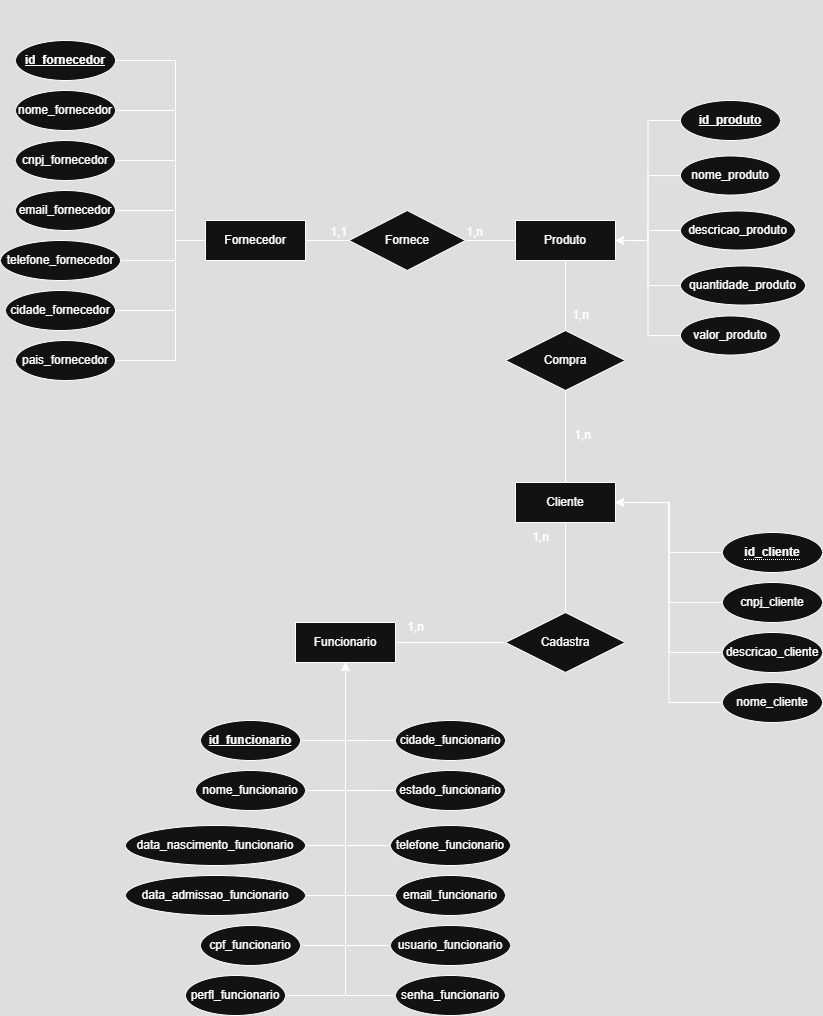

The diagram above was exported from draw.io. Its source (the exported page's mxGraphModel, read from the mxfile embedded in the PNG):
<mxGraphModel dx="978" dy="1711" grid="1" gridSize="10" guides="1" tooltips="1" connect="1" arrows="1" fold="1" page="1" pageScale="1" pageWidth="827" pageHeight="1169" math="0" shadow="0">
  <root>
    <mxCell id="0" />
    <mxCell id="1" parent="0" />
    <mxCell id="YIK0u-6oTjJTBPUymEgv-2" value="Fornecedor" style="whiteSpace=wrap;html=1;align=center;" parent="1" vertex="1">
      <mxGeometry x="210" y="210" width="100" height="40" as="geometry" />
    </mxCell>
    <mxCell id="YIK0u-6oTjJTBPUymEgv-3" value="nome_fornecedor" style="ellipse;whiteSpace=wrap;html=1;align=center;" parent="1" vertex="1">
      <mxGeometry x="20" y="80" width="100" height="40" as="geometry" />
    </mxCell>
    <mxCell id="YIK0u-6oTjJTBPUymEgv-4" value="&lt;b&gt;id_fornecedor&lt;/b&gt;" style="ellipse;whiteSpace=wrap;html=1;align=center;fontStyle=4;" parent="1" vertex="1">
      <mxGeometry x="20" y="30" width="100" height="40" as="geometry" />
    </mxCell>
    <mxCell id="YIK0u-6oTjJTBPUymEgv-5" value="cnpj_fornecedor" style="ellipse;whiteSpace=wrap;html=1;align=center;" parent="1" vertex="1">
      <mxGeometry x="20" y="130" width="100" height="40" as="geometry" />
    </mxCell>
    <mxCell id="YIK0u-6oTjJTBPUymEgv-6" value="email_fornecedor" style="ellipse;whiteSpace=wrap;html=1;align=center;" parent="1" vertex="1">
      <mxGeometry x="20" y="180" width="100" height="40" as="geometry" />
    </mxCell>
    <mxCell id="YIK0u-6oTjJTBPUymEgv-7" value="telefone_fornecedor" style="ellipse;whiteSpace=wrap;html=1;align=center;" parent="1" vertex="1">
      <mxGeometry x="5" y="230" width="120" height="40" as="geometry" />
    </mxCell>
    <mxCell id="YIK0u-6oTjJTBPUymEgv-8" value="cidade_fornecedor" style="ellipse;whiteSpace=wrap;html=1;align=center;" parent="1" vertex="1">
      <mxGeometry x="10" y="280" width="110" height="40" as="geometry" />
    </mxCell>
    <mxCell id="YIK0u-6oTjJTBPUymEgv-9" value="pais_fornecedor" style="ellipse;whiteSpace=wrap;html=1;align=center;" parent="1" vertex="1">
      <mxGeometry x="20" y="330" width="100" height="40" as="geometry" />
    </mxCell>
    <mxCell id="YIK0u-6oTjJTBPUymEgv-10" value="" style="endArrow=none;html=1;rounded=0;entryX=0;entryY=0.5;entryDx=0;entryDy=0;" parent="1" target="YIK0u-6oTjJTBPUymEgv-2" edge="1">
      <mxGeometry relative="1" as="geometry">
        <mxPoint x="120" y="50" as="sourcePoint" />
        <mxPoint x="270" y="49.5" as="targetPoint" />
        <Array as="points">
          <mxPoint x="180" y="50" />
          <mxPoint x="180" y="230" />
        </Array>
      </mxGeometry>
    </mxCell>
    <mxCell id="YIK0u-6oTjJTBPUymEgv-11" value="" style="endArrow=none;html=1;rounded=0;entryX=0;entryY=0.5;entryDx=0;entryDy=0;" parent="1" target="YIK0u-6oTjJTBPUymEgv-2" edge="1">
      <mxGeometry relative="1" as="geometry">
        <mxPoint x="120" y="100" as="sourcePoint" />
        <mxPoint x="270" y="99.5" as="targetPoint" />
        <Array as="points">
          <mxPoint x="180" y="100" />
          <mxPoint x="180" y="230" />
        </Array>
      </mxGeometry>
    </mxCell>
    <mxCell id="YIK0u-6oTjJTBPUymEgv-20" value="Produto" style="whiteSpace=wrap;html=1;align=center;" parent="1" vertex="1">
      <mxGeometry x="520" y="210" width="100" height="40" as="geometry" />
    </mxCell>
    <mxCell id="YIK0u-6oTjJTBPUymEgv-38" value="" style="group" parent="1" vertex="1" connectable="0">
      <mxGeometry x="680" y="-10" width="130" height="430" as="geometry" />
    </mxCell>
    <mxCell id="YIK0u-6oTjJTBPUymEgv-27" value="nome_produto" style="ellipse;whiteSpace=wrap;html=1;align=center;" parent="YIK0u-6oTjJTBPUymEgv-38" vertex="1">
      <mxGeometry x="5" y="155.46181818181816" width="100" height="39.09090909090909" as="geometry" />
    </mxCell>
    <mxCell id="YIK0u-6oTjJTBPUymEgv-28" value="descricao_produto" style="ellipse;whiteSpace=wrap;html=1;align=center;" parent="YIK0u-6oTjJTBPUymEgv-38" vertex="1">
      <mxGeometry x="5" y="210.46" width="115" height="39.09" as="geometry" />
    </mxCell>
    <mxCell id="YIK0u-6oTjJTBPUymEgv-29" value="quantidade_produto" style="ellipse;whiteSpace=wrap;html=1;align=center;" parent="YIK0u-6oTjJTBPUymEgv-38" vertex="1">
      <mxGeometry x="5" y="265.46" width="125" height="39.09" as="geometry" />
    </mxCell>
    <mxCell id="YIK0u-6oTjJTBPUymEgv-30" value="valor_produto" style="ellipse;whiteSpace=wrap;html=1;align=center;" parent="YIK0u-6oTjJTBPUymEgv-38" vertex="1">
      <mxGeometry x="5" y="315.45727272727277" width="100" height="39.09090909090909" as="geometry" />
    </mxCell>
    <mxCell id="QVi1ZL5WAhnoYoacHHms-16" value="&lt;strong&gt;id_produto&lt;/strong&gt;" style="ellipse;whiteSpace=wrap;html=1;align=center;fontStyle=4;" parent="YIK0u-6oTjJTBPUymEgv-38" vertex="1">
      <mxGeometry x="5" y="100" width="100" height="40" as="geometry" />
    </mxCell>
    <mxCell id="YIK0u-6oTjJTBPUymEgv-44" value="Funcionario" style="whiteSpace=wrap;html=1;align=center;" parent="1" vertex="1">
      <mxGeometry x="300" y="612" width="100" height="40" as="geometry" />
    </mxCell>
    <mxCell id="YIK0u-6oTjJTBPUymEgv-99" style="edgeStyle=orthogonalEdgeStyle;rounded=0;orthogonalLoop=1;jettySize=auto;html=1;entryX=0.5;entryY=1;entryDx=0;entryDy=0;exitX=1;exitY=0.5;exitDx=0;exitDy=0;" parent="1" source="YIK0u-6oTjJTBPUymEgv-45" target="YIK0u-6oTjJTBPUymEgv-44" edge="1">
      <mxGeometry relative="1" as="geometry" />
    </mxCell>
    <mxCell id="YIK0u-6oTjJTBPUymEgv-45" value="&lt;b&gt;id_funcionario&lt;/b&gt;" style="ellipse;whiteSpace=wrap;html=1;align=center;fontStyle=4;" parent="1" vertex="1">
      <mxGeometry x="205" y="710" width="100" height="40" as="geometry" />
    </mxCell>
    <mxCell id="YIK0u-6oTjJTBPUymEgv-101" style="edgeStyle=orthogonalEdgeStyle;rounded=0;orthogonalLoop=1;jettySize=auto;html=1;entryX=0.5;entryY=1;entryDx=0;entryDy=0;exitX=1;exitY=0.5;exitDx=0;exitDy=0;" parent="1" source="YIK0u-6oTjJTBPUymEgv-47" target="YIK0u-6oTjJTBPUymEgv-44" edge="1">
      <mxGeometry relative="1" as="geometry" />
    </mxCell>
    <mxCell id="YIK0u-6oTjJTBPUymEgv-47" value="nome_funcionario" style="ellipse;whiteSpace=wrap;html=1;align=center;" parent="1" vertex="1">
      <mxGeometry x="200" y="760" width="110" height="40" as="geometry" />
    </mxCell>
    <mxCell id="YIK0u-6oTjJTBPUymEgv-102" style="edgeStyle=orthogonalEdgeStyle;rounded=0;orthogonalLoop=1;jettySize=auto;html=1;entryX=0.5;entryY=1;entryDx=0;entryDy=0;exitX=1;exitY=0.5;exitDx=0;exitDy=0;" parent="1" source="YIK0u-6oTjJTBPUymEgv-48" target="YIK0u-6oTjJTBPUymEgv-44" edge="1">
      <mxGeometry relative="1" as="geometry" />
    </mxCell>
    <mxCell id="YIK0u-6oTjJTBPUymEgv-48" value="data_nascimento_funcionario" style="ellipse;whiteSpace=wrap;html=1;align=center;" parent="1" vertex="1">
      <mxGeometry x="130" y="815" width="180" height="40" as="geometry" />
    </mxCell>
    <mxCell id="YIK0u-6oTjJTBPUymEgv-104" style="edgeStyle=orthogonalEdgeStyle;rounded=0;orthogonalLoop=1;jettySize=auto;html=1;entryX=0.5;entryY=1;entryDx=0;entryDy=0;exitX=1;exitY=0.5;exitDx=0;exitDy=0;" parent="1" source="YIK0u-6oTjJTBPUymEgv-49" target="YIK0u-6oTjJTBPUymEgv-44" edge="1">
      <mxGeometry relative="1" as="geometry" />
    </mxCell>
    <mxCell id="YIK0u-6oTjJTBPUymEgv-49" value="cpf_funcionario" style="ellipse;whiteSpace=wrap;html=1;align=center;" parent="1" vertex="1">
      <mxGeometry x="205" y="915" width="100" height="40" as="geometry" />
    </mxCell>
    <mxCell id="YIK0u-6oTjJTBPUymEgv-103" style="edgeStyle=orthogonalEdgeStyle;rounded=0;orthogonalLoop=1;jettySize=auto;html=1;entryX=0.5;entryY=1;entryDx=0;entryDy=0;exitX=1;exitY=0.5;exitDx=0;exitDy=0;" parent="1" source="YIK0u-6oTjJTBPUymEgv-50" target="YIK0u-6oTjJTBPUymEgv-44" edge="1">
      <mxGeometry relative="1" as="geometry" />
    </mxCell>
    <mxCell id="YIK0u-6oTjJTBPUymEgv-50" value="data_admissao_funcionario" style="ellipse;whiteSpace=wrap;html=1;align=center;" parent="1" vertex="1">
      <mxGeometry x="130" y="865" width="180" height="40" as="geometry" />
    </mxCell>
    <mxCell id="YIK0u-6oTjJTBPUymEgv-91" style="edgeStyle=orthogonalEdgeStyle;rounded=0;orthogonalLoop=1;jettySize=auto;html=1;entryX=0.5;entryY=1;entryDx=0;entryDy=0;exitX=0;exitY=0.5;exitDx=0;exitDy=0;" parent="1" source="YIK0u-6oTjJTBPUymEgv-51" target="YIK0u-6oTjJTBPUymEgv-44" edge="1">
      <mxGeometry relative="1" as="geometry">
        <mxPoint x="355" y="660" as="targetPoint" />
      </mxGeometry>
    </mxCell>
    <mxCell id="YIK0u-6oTjJTBPUymEgv-51" value="estado_funcionario" style="ellipse;whiteSpace=wrap;html=1;align=center;" parent="1" vertex="1">
      <mxGeometry x="400" y="760" width="110" height="40" as="geometry" />
    </mxCell>
    <mxCell id="YIK0u-6oTjJTBPUymEgv-90" style="edgeStyle=orthogonalEdgeStyle;rounded=0;orthogonalLoop=1;jettySize=auto;html=1;entryX=0.5;entryY=1;entryDx=0;entryDy=0;exitX=0;exitY=0.5;exitDx=0;exitDy=0;" parent="1" source="YIK0u-6oTjJTBPUymEgv-52" target="YIK0u-6oTjJTBPUymEgv-44" edge="1">
      <mxGeometry relative="1" as="geometry" />
    </mxCell>
    <mxCell id="YIK0u-6oTjJTBPUymEgv-52" value="cidade_funcionario" style="ellipse;whiteSpace=wrap;html=1;align=center;" parent="1" vertex="1">
      <mxGeometry x="400" y="710" width="110" height="40" as="geometry" />
    </mxCell>
    <mxCell id="YIK0u-6oTjJTBPUymEgv-105" style="edgeStyle=orthogonalEdgeStyle;rounded=0;orthogonalLoop=1;jettySize=auto;html=1;entryX=0.5;entryY=1;entryDx=0;entryDy=0;exitX=0;exitY=0.5;exitDx=0;exitDy=0;" parent="1" source="YIK0u-6oTjJTBPUymEgv-53" target="YIK0u-6oTjJTBPUymEgv-44" edge="1">
      <mxGeometry relative="1" as="geometry">
        <Array as="points">
          <mxPoint x="350" y="985" />
        </Array>
      </mxGeometry>
    </mxCell>
    <mxCell id="YIK0u-6oTjJTBPUymEgv-53" value="senha_funcionario" style="ellipse;whiteSpace=wrap;html=1;align=center;" parent="1" vertex="1">
      <mxGeometry x="400" y="965" width="110" height="40" as="geometry" />
    </mxCell>
    <mxCell id="YIK0u-6oTjJTBPUymEgv-92" style="edgeStyle=orthogonalEdgeStyle;rounded=0;orthogonalLoop=1;jettySize=auto;html=1;entryX=0.5;entryY=1;entryDx=0;entryDy=0;exitX=0;exitY=0.5;exitDx=0;exitDy=0;" parent="1" source="YIK0u-6oTjJTBPUymEgv-54" target="YIK0u-6oTjJTBPUymEgv-44" edge="1">
      <mxGeometry relative="1" as="geometry">
        <mxPoint x="355" y="660" as="targetPoint" />
      </mxGeometry>
    </mxCell>
    <mxCell id="YIK0u-6oTjJTBPUymEgv-54" value="telefone_funcionario" style="ellipse;whiteSpace=wrap;html=1;align=center;" parent="1" vertex="1">
      <mxGeometry x="395" y="815" width="120" height="40" as="geometry" />
    </mxCell>
    <mxCell id="YIK0u-6oTjJTBPUymEgv-94" style="edgeStyle=orthogonalEdgeStyle;rounded=0;orthogonalLoop=1;jettySize=auto;html=1;entryX=0.5;entryY=1;entryDx=0;entryDy=0;exitX=0;exitY=0.5;exitDx=0;exitDy=0;" parent="1" source="YIK0u-6oTjJTBPUymEgv-55" target="YIK0u-6oTjJTBPUymEgv-44" edge="1">
      <mxGeometry relative="1" as="geometry">
        <mxPoint x="355" y="660" as="targetPoint" />
      </mxGeometry>
    </mxCell>
    <mxCell id="YIK0u-6oTjJTBPUymEgv-55" value="usuario_funcionario" style="ellipse;whiteSpace=wrap;html=1;align=center;" parent="1" vertex="1">
      <mxGeometry x="395" y="915" width="120" height="40" as="geometry" />
    </mxCell>
    <mxCell id="YIK0u-6oTjJTBPUymEgv-93" style="edgeStyle=orthogonalEdgeStyle;rounded=0;orthogonalLoop=1;jettySize=auto;html=1;entryX=0.5;entryY=1;entryDx=0;entryDy=0;exitX=0;exitY=0.5;exitDx=0;exitDy=0;" parent="1" source="YIK0u-6oTjJTBPUymEgv-56" target="YIK0u-6oTjJTBPUymEgv-44" edge="1">
      <mxGeometry relative="1" as="geometry">
        <mxPoint x="355" y="660" as="targetPoint" />
      </mxGeometry>
    </mxCell>
    <mxCell id="YIK0u-6oTjJTBPUymEgv-56" value="email_funcionario" style="ellipse;whiteSpace=wrap;html=1;align=center;" parent="1" vertex="1">
      <mxGeometry x="400" y="865" width="110" height="40" as="geometry" />
    </mxCell>
    <mxCell id="YIK0u-6oTjJTBPUymEgv-72" value="" style="endArrow=none;html=1;rounded=0;exitX=1;exitY=0.5;exitDx=0;exitDy=0;entryX=0;entryY=0.5;entryDx=0;entryDy=0;" parent="1" source="YIK0u-6oTjJTBPUymEgv-5" target="YIK0u-6oTjJTBPUymEgv-2" edge="1">
      <mxGeometry relative="1" as="geometry">
        <mxPoint x="300" y="300" as="sourcePoint" />
        <mxPoint x="460" y="300" as="targetPoint" />
        <Array as="points">
          <mxPoint x="180" y="150" />
          <mxPoint x="180" y="230" />
        </Array>
      </mxGeometry>
    </mxCell>
    <mxCell id="YIK0u-6oTjJTBPUymEgv-73" value="" style="endArrow=none;html=1;rounded=0;entryX=0;entryY=0.5;entryDx=0;entryDy=0;" parent="1" source="YIK0u-6oTjJTBPUymEgv-6" target="YIK0u-6oTjJTBPUymEgv-2" edge="1">
      <mxGeometry relative="1" as="geometry">
        <mxPoint x="120" y="200" as="sourcePoint" />
        <mxPoint x="280" y="200" as="targetPoint" />
        <Array as="points">
          <mxPoint x="180" y="200" />
          <mxPoint x="180" y="230" />
        </Array>
      </mxGeometry>
    </mxCell>
    <mxCell id="YIK0u-6oTjJTBPUymEgv-74" value="" style="endArrow=none;html=1;rounded=0;entryX=0;entryY=0.5;entryDx=0;entryDy=0;exitX=1;exitY=0.5;exitDx=0;exitDy=0;" parent="1" source="YIK0u-6oTjJTBPUymEgv-7" target="YIK0u-6oTjJTBPUymEgv-2" edge="1">
      <mxGeometry relative="1" as="geometry">
        <mxPoint x="150" y="250" as="sourcePoint" />
        <mxPoint x="280" y="250" as="targetPoint" />
        <Array as="points">
          <mxPoint x="180" y="250" />
          <mxPoint x="180" y="230" />
        </Array>
      </mxGeometry>
    </mxCell>
    <mxCell id="YIK0u-6oTjJTBPUymEgv-75" value="" style="endArrow=none;html=1;rounded=0;entryX=0;entryY=0.5;entryDx=0;entryDy=0;" parent="1" target="YIK0u-6oTjJTBPUymEgv-2" edge="1">
      <mxGeometry relative="1" as="geometry">
        <mxPoint x="120" y="300" as="sourcePoint" />
        <mxPoint x="280" y="300" as="targetPoint" />
        <Array as="points">
          <mxPoint x="180" y="300" />
          <mxPoint x="180" y="230" />
        </Array>
      </mxGeometry>
    </mxCell>
    <mxCell id="YIK0u-6oTjJTBPUymEgv-76" value="" style="endArrow=none;html=1;rounded=0;entryX=0;entryY=0.5;entryDx=0;entryDy=0;" parent="1" target="YIK0u-6oTjJTBPUymEgv-2" edge="1">
      <mxGeometry relative="1" as="geometry">
        <mxPoint x="120" y="350" as="sourcePoint" />
        <mxPoint x="280" y="350" as="targetPoint" />
        <Array as="points">
          <mxPoint x="180" y="350" />
          <mxPoint x="180" y="230" />
        </Array>
      </mxGeometry>
    </mxCell>
    <mxCell id="YIK0u-6oTjJTBPUymEgv-81" style="edgeStyle=orthogonalEdgeStyle;rounded=0;orthogonalLoop=1;jettySize=auto;html=1;entryX=1;entryY=0.5;entryDx=0;entryDy=0;exitX=0;exitY=0.5;exitDx=0;exitDy=0;" parent="1" source="QVi1ZL5WAhnoYoacHHms-16" target="YIK0u-6oTjJTBPUymEgv-20" edge="1">
      <mxGeometry relative="1" as="geometry">
        <mxPoint x="685.000584968268" y="115.09999999999991" as="sourcePoint" />
      </mxGeometry>
    </mxCell>
    <mxCell id="YIK0u-6oTjJTBPUymEgv-78" value="Cliente" style="whiteSpace=wrap;html=1;align=center;" parent="1" vertex="1">
      <mxGeometry x="520" y="472" width="100" height="40" as="geometry" />
    </mxCell>
    <mxCell id="YIK0u-6oTjJTBPUymEgv-82" style="edgeStyle=orthogonalEdgeStyle;rounded=0;orthogonalLoop=1;jettySize=auto;html=1;entryX=1;entryY=0.5;entryDx=0;entryDy=0;" parent="1" source="YIK0u-6oTjJTBPUymEgv-27" target="YIK0u-6oTjJTBPUymEgv-20" edge="1">
      <mxGeometry relative="1" as="geometry" />
    </mxCell>
    <mxCell id="YIK0u-6oTjJTBPUymEgv-83" style="edgeStyle=orthogonalEdgeStyle;rounded=0;orthogonalLoop=1;jettySize=auto;html=1;entryX=1;entryY=0.5;entryDx=0;entryDy=0;" parent="1" source="YIK0u-6oTjJTBPUymEgv-28" target="YIK0u-6oTjJTBPUymEgv-20" edge="1">
      <mxGeometry relative="1" as="geometry" />
    </mxCell>
    <mxCell id="YIK0u-6oTjJTBPUymEgv-84" style="edgeStyle=orthogonalEdgeStyle;rounded=0;orthogonalLoop=1;jettySize=auto;html=1;entryX=1;entryY=0.5;entryDx=0;entryDy=0;" parent="1" source="YIK0u-6oTjJTBPUymEgv-29" target="YIK0u-6oTjJTBPUymEgv-20" edge="1">
      <mxGeometry relative="1" as="geometry" />
    </mxCell>
    <mxCell id="YIK0u-6oTjJTBPUymEgv-85" style="edgeStyle=orthogonalEdgeStyle;rounded=0;orthogonalLoop=1;jettySize=auto;html=1;entryX=1;entryY=0.5;entryDx=0;entryDy=0;" parent="1" source="YIK0u-6oTjJTBPUymEgv-30" target="YIK0u-6oTjJTBPUymEgv-20" edge="1">
      <mxGeometry relative="1" as="geometry" />
    </mxCell>
    <mxCell id="YIK0u-6oTjJTBPUymEgv-115" style="edgeStyle=orthogonalEdgeStyle;rounded=0;orthogonalLoop=1;jettySize=auto;html=1;entryX=1;entryY=0.5;entryDx=0;entryDy=0;" parent="1" source="YIK0u-6oTjJTBPUymEgv-108" target="YIK0u-6oTjJTBPUymEgv-78" edge="1">
      <mxGeometry relative="1" as="geometry" />
    </mxCell>
    <mxCell id="YIK0u-6oTjJTBPUymEgv-108" value="cnpj_cliente" style="ellipse;whiteSpace=wrap;html=1;align=center;" parent="1" vertex="1">
      <mxGeometry x="727" y="572" width="100" height="40" as="geometry" />
    </mxCell>
    <mxCell id="YIK0u-6oTjJTBPUymEgv-113" style="edgeStyle=orthogonalEdgeStyle;rounded=0;orthogonalLoop=1;jettySize=auto;html=1;entryX=1;entryY=0.5;entryDx=0;entryDy=0;" parent="1" source="YIK0u-6oTjJTBPUymEgv-109" target="YIK0u-6oTjJTBPUymEgv-78" edge="1">
      <mxGeometry relative="1" as="geometry" />
    </mxCell>
    <mxCell id="YIK0u-6oTjJTBPUymEgv-109" value="&lt;span style=&quot;border-bottom: 1px dotted&quot;&gt;&lt;b&gt;id_cliente&lt;/b&gt;&lt;/span&gt;" style="ellipse;whiteSpace=wrap;html=1;align=center;" parent="1" vertex="1">
      <mxGeometry x="727" y="522" width="100" height="40" as="geometry" />
    </mxCell>
    <mxCell id="YIK0u-6oTjJTBPUymEgv-116" style="edgeStyle=orthogonalEdgeStyle;rounded=0;orthogonalLoop=1;jettySize=auto;html=1;entryX=1;entryY=0.5;entryDx=0;entryDy=0;" parent="1" source="YIK0u-6oTjJTBPUymEgv-111" target="YIK0u-6oTjJTBPUymEgv-78" edge="1">
      <mxGeometry relative="1" as="geometry" />
    </mxCell>
    <mxCell id="YIK0u-6oTjJTBPUymEgv-111" value="descricao_cliente" style="ellipse;whiteSpace=wrap;html=1;align=center;" parent="1" vertex="1">
      <mxGeometry x="727" y="622" width="100" height="40" as="geometry" />
    </mxCell>
    <mxCell id="YIK0u-6oTjJTBPUymEgv-118" style="edgeStyle=orthogonalEdgeStyle;rounded=0;orthogonalLoop=1;jettySize=auto;html=1;entryX=1;entryY=0.5;entryDx=0;entryDy=0;" parent="1" source="YIK0u-6oTjJTBPUymEgv-112" target="YIK0u-6oTjJTBPUymEgv-78" edge="1">
      <mxGeometry relative="1" as="geometry" />
    </mxCell>
    <mxCell id="YIK0u-6oTjJTBPUymEgv-112" value="nome_cliente" style="ellipse;whiteSpace=wrap;html=1;align=center;" parent="1" vertex="1">
      <mxGeometry x="727" y="672" width="100" height="40" as="geometry" />
    </mxCell>
    <mxCell id="YIK0u-6oTjJTBPUymEgv-119" value="Fornece" style="shape=rhombus;perimeter=rhombusPerimeter;whiteSpace=wrap;html=1;align=center;" parent="1" vertex="1">
      <mxGeometry x="353.5" y="200" width="116.5" height="60" as="geometry" />
    </mxCell>
    <mxCell id="YIK0u-6oTjJTBPUymEgv-127" value="" style="endArrow=none;html=1;rounded=0;" parent="1" source="YIK0u-6oTjJTBPUymEgv-20" edge="1">
      <mxGeometry relative="1" as="geometry">
        <mxPoint x="360" y="230" as="sourcePoint" />
        <mxPoint x="470" y="230" as="targetPoint" />
      </mxGeometry>
    </mxCell>
    <mxCell id="YIK0u-6oTjJTBPUymEgv-128" value="1,n" style="resizable=0;html=1;whiteSpace=wrap;align=right;verticalAlign=bottom;" parent="YIK0u-6oTjJTBPUymEgv-127" connectable="0" vertex="1">
      <mxGeometry x="1" relative="1" as="geometry">
        <mxPoint x="20" as="offset" />
      </mxGeometry>
    </mxCell>
    <mxCell id="YIK0u-6oTjJTBPUymEgv-129" value="" style="endArrow=none;html=1;rounded=0;entryX=0;entryY=0.5;entryDx=0;entryDy=0;" parent="1" source="YIK0u-6oTjJTBPUymEgv-2" target="YIK0u-6oTjJTBPUymEgv-119" edge="1">
      <mxGeometry relative="1" as="geometry">
        <mxPoint x="310" y="220" as="sourcePoint" />
        <mxPoint x="470" y="220" as="targetPoint" />
      </mxGeometry>
    </mxCell>
    <mxCell id="YIK0u-6oTjJTBPUymEgv-130" value="1,1" style="resizable=0;html=1;whiteSpace=wrap;align=right;verticalAlign=bottom;" parent="YIK0u-6oTjJTBPUymEgv-129" connectable="0" vertex="1">
      <mxGeometry x="1" relative="1" as="geometry" />
    </mxCell>
    <mxCell id="YIK0u-6oTjJTBPUymEgv-132" value="Compra" style="shape=rhombus;perimeter=rhombusPerimeter;whiteSpace=wrap;html=1;align=center;" parent="1" vertex="1">
      <mxGeometry x="510" y="320" width="120" height="60" as="geometry" />
    </mxCell>
    <mxCell id="YIK0u-6oTjJTBPUymEgv-133" value="" style="endArrow=none;html=1;rounded=0;entryX=0.5;entryY=0;entryDx=0;entryDy=0;" parent="1" source="YIK0u-6oTjJTBPUymEgv-20" target="YIK0u-6oTjJTBPUymEgv-132" edge="1">
      <mxGeometry relative="1" as="geometry">
        <mxPoint x="570" y="250" as="sourcePoint" />
        <mxPoint x="570" y="410" as="targetPoint" />
      </mxGeometry>
    </mxCell>
    <mxCell id="YIK0u-6oTjJTBPUymEgv-135" value="1,n" style="text;html=1;align=center;verticalAlign=middle;resizable=0;points=[];autosize=1;strokeColor=none;fillColor=none;" parent="1" vertex="1">
      <mxGeometry x="565" y="290" width="40" height="30" as="geometry" />
    </mxCell>
    <mxCell id="YIK0u-6oTjJTBPUymEgv-136" value="1,n" style="text;html=1;align=center;verticalAlign=middle;resizable=0;points=[];autosize=1;strokeColor=none;fillColor=none;" parent="1" vertex="1">
      <mxGeometry x="567" y="410" width="40" height="30" as="geometry" />
    </mxCell>
    <mxCell id="YIK0u-6oTjJTBPUymEgv-154" value="Cadastra" style="shape=rhombus;perimeter=rhombusPerimeter;whiteSpace=wrap;html=1;align=center;" parent="1" vertex="1">
      <mxGeometry x="510" y="602" width="120" height="60" as="geometry" />
    </mxCell>
    <mxCell id="YIK0u-6oTjJTBPUymEgv-155" value="" style="endArrow=none;html=1;rounded=0;entryX=0.5;entryY=0;entryDx=0;entryDy=0;" parent="1" source="YIK0u-6oTjJTBPUymEgv-78" target="YIK0u-6oTjJTBPUymEgv-154" edge="1">
      <mxGeometry relative="1" as="geometry">
        <mxPoint x="377" y="542" as="sourcePoint" />
        <mxPoint x="377" y="542" as="targetPoint" />
      </mxGeometry>
    </mxCell>
    <mxCell id="YIK0u-6oTjJTBPUymEgv-156" value="" style="endArrow=none;html=1;rounded=0;entryX=0;entryY=0.5;entryDx=0;entryDy=0;" parent="1" source="YIK0u-6oTjJTBPUymEgv-44" target="YIK0u-6oTjJTBPUymEgv-154" edge="1">
      <mxGeometry relative="1" as="geometry">
        <mxPoint x="400" y="620" as="sourcePoint" />
        <mxPoint x="430" y="620" as="targetPoint" />
      </mxGeometry>
    </mxCell>
    <mxCell id="YIK0u-6oTjJTBPUymEgv-157" value="1,n" style="text;html=1;align=center;verticalAlign=middle;resizable=0;points=[];autosize=1;strokeColor=none;fillColor=none;" parent="1" vertex="1">
      <mxGeometry x="400" y="602" width="40" height="30" as="geometry" />
    </mxCell>
    <mxCell id="YIK0u-6oTjJTBPUymEgv-158" value="1,n" style="text;html=1;align=center;verticalAlign=middle;resizable=0;points=[];autosize=1;strokeColor=none;fillColor=none;" parent="1" vertex="1">
      <mxGeometry x="525" y="512" width="40" height="30" as="geometry" />
    </mxCell>
    <mxCell id="QVi1ZL5WAhnoYoacHHms-2" value="" style="endArrow=none;html=1;rounded=0;entryX=0.5;entryY=0;entryDx=0;entryDy=0;exitX=0.5;exitY=1;exitDx=0;exitDy=0;" parent="1" source="YIK0u-6oTjJTBPUymEgv-132" target="YIK0u-6oTjJTBPUymEgv-78" edge="1">
      <mxGeometry relative="1" as="geometry">
        <mxPoint x="330" y="620" as="sourcePoint" />
        <mxPoint x="490" y="620" as="targetPoint" />
      </mxGeometry>
    </mxCell>
    <mxCell id="u4vP66aOvnjHsEsuTvsv-3" style="edgeStyle=orthogonalEdgeStyle;rounded=0;orthogonalLoop=1;jettySize=auto;html=1;exitX=1;exitY=0.5;exitDx=0;exitDy=0;entryX=0.5;entryY=1;entryDx=0;entryDy=0;" edge="1" parent="1" source="u4vP66aOvnjHsEsuTvsv-1" target="YIK0u-6oTjJTBPUymEgv-44">
      <mxGeometry relative="1" as="geometry" />
    </mxCell>
    <mxCell id="u4vP66aOvnjHsEsuTvsv-1" value="perfl_funcionario" style="ellipse;whiteSpace=wrap;html=1;align=center;" vertex="1" parent="1">
      <mxGeometry x="190" y="965" width="100" height="40" as="geometry" />
    </mxCell>
  </root>
</mxGraphModel>